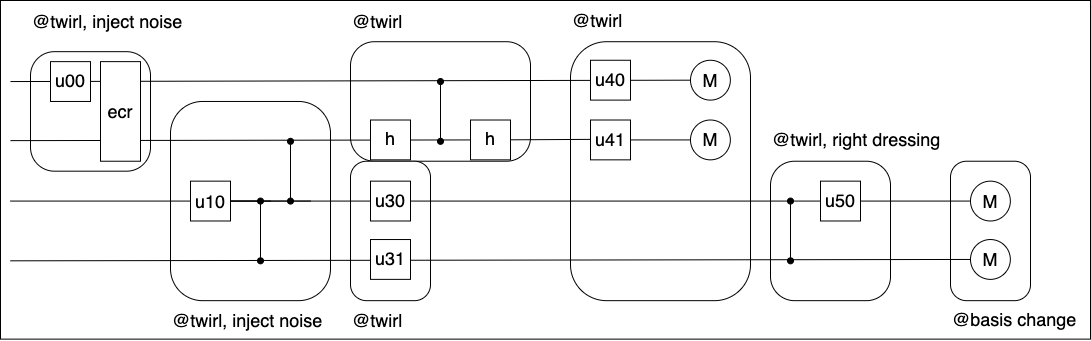

The diagram above was exported from draw.io. Its source (the exported page's mxGraphModel, read from the mxfile embedded in the PNG):
<mxGraphModel dx="1182" dy="998" grid="1" gridSize="10" guides="1" tooltips="1" connect="1" arrows="1" fold="1" page="1" pageScale="1" pageWidth="850" pageHeight="1100" math="0" shadow="0">
  <root>
    <mxCell id="0" />
    <mxCell id="1" parent="0" />
    <mxCell id="315" value="" style="group;aspect=fixed;fontSize=18;" vertex="1" connectable="0" parent="1">
      <mxGeometry x="15" y="20" width="1090" height="340" as="geometry" />
    </mxCell>
    <mxCell id="313" value="" style="rounded=0;whiteSpace=wrap;html=1;aspect=fixed;container=0;fontSize=18;" parent="315" vertex="1">
      <mxGeometry width="1090" height="338.6255785341848" as="geometry" />
    </mxCell>
    <mxCell id="171" value="" style="rounded=1;whiteSpace=wrap;html=1;arcSize=20;fontSize=18;container=0;" parent="315" vertex="1">
      <mxGeometry x="950" y="160.72763489366687" width="80" height="139.4340617493702" as="geometry" />
    </mxCell>
    <mxCell id="2" value="" style="rounded=1;whiteSpace=wrap;html=1;arcSize=20;fontSize=18;container=0;" parent="315" vertex="1">
      <mxGeometry x="30" y="51.172300662018856" width="120" height="119.51491007088875" as="geometry" />
    </mxCell>
    <mxCell id="17" value="&lt;font&gt;@twirl, inject noise&lt;/font&gt;" style="text;html=1;align=left;verticalAlign=middle;whiteSpace=wrap;rounded=0;fontSize=18;container=0;" parent="315" vertex="1">
      <mxGeometry x="30" y="1.3744214658152245" width="180" height="39.83830335696291" as="geometry" />
    </mxCell>
    <mxCell id="71" value="" style="rounded=1;whiteSpace=wrap;html=1;arcSize=20;fontSize=18;container=0;" parent="315" vertex="1">
      <mxGeometry x="170" y="100.97017985822251" width="160" height="199.19151678481458" as="geometry" />
    </mxCell>
    <mxCell id="78" value="" style="endArrow=none;html=1;entryX=0;entryY=0.5;entryDx=0;entryDy=0;fontSize=18;" parent="315" edge="1">
      <mxGeometry width="50" height="50" relative="1" as="geometry">
        <mxPoint x="230" y="200.56593825062978" as="sourcePoint" />
        <mxPoint x="270" y="200.56593825062978" as="targetPoint" />
      </mxGeometry>
    </mxCell>
    <mxCell id="83" value="" style="endArrow=oval;html=1;startArrow=oval;startFill=1;endFill=1;fontSize=18;" parent="315" edge="1">
      <mxGeometry width="50" height="50" relative="1" as="geometry">
        <mxPoint x="260" y="260.3233932860742" as="sourcePoint" />
        <mxPoint x="260" y="200.56593825062978" as="targetPoint" />
      </mxGeometry>
    </mxCell>
    <mxCell id="84" value="" style="endArrow=none;html=1;exitX=1;exitY=0.5;exitDx=0;exitDy=0;fontSize=18;" parent="315" source="74" edge="1">
      <mxGeometry width="50" height="50" relative="1" as="geometry">
        <mxPoint x="610" y="220.48508992911127" as="sourcePoint" />
        <mxPoint x="310" y="200.56593825062978" as="targetPoint" />
      </mxGeometry>
    </mxCell>
    <mxCell id="86" value="&lt;font&gt;@twirl, inject noise&lt;/font&gt;" style="text;html=1;align=left;verticalAlign=middle;whiteSpace=wrap;rounded=0;fontSize=18;container=0;" parent="315" vertex="1">
      <mxGeometry x="170" y="300.1616966430371" width="180" height="39.83830335696291" as="geometry" />
    </mxCell>
    <mxCell id="87" value="" style="endArrow=oval;startArrow=oval;html=1;startFill=1;endFill=1;fontSize=18;" parent="315" edge="1">
      <mxGeometry width="50" height="50" relative="1" as="geometry">
        <mxPoint x="290" y="200.56593825062978" as="sourcePoint" />
        <mxPoint x="290" y="140.80848321518542" as="targetPoint" />
      </mxGeometry>
    </mxCell>
    <mxCell id="96" value="" style="rounded=1;whiteSpace=wrap;html=1;arcSize=20;fontSize=18;container=0;" parent="315" vertex="1">
      <mxGeometry x="350" y="41.21272482277813" width="180" height="119.51491007088875" as="geometry" />
    </mxCell>
    <mxCell id="102" value="" style="endArrow=oval;startArrow=oval;html=1;startFill=1;endFill=1;fontSize=18;" parent="315" edge="1">
      <mxGeometry width="50" height="50" relative="1" as="geometry">
        <mxPoint x="440" y="140.80848321518542" as="sourcePoint" />
        <mxPoint x="440" y="81.05102817974104" as="targetPoint" />
      </mxGeometry>
    </mxCell>
    <mxCell id="103" value="&lt;font&gt;@twirl&lt;/font&gt;" style="text;html=1;align=left;verticalAlign=middle;whiteSpace=wrap;rounded=0;fontSize=18;container=0;" parent="315" vertex="1">
      <mxGeometry x="350" y="1.3744214658152245" width="180" height="39.83830335696291" as="geometry" />
    </mxCell>
    <mxCell id="104" value="" style="rounded=1;whiteSpace=wrap;html=1;arcSize=20;fontSize=18;container=0;" parent="315" vertex="1">
      <mxGeometry x="770" y="160.72763489366687" width="120" height="139.4340617493702" as="geometry" />
    </mxCell>
    <mxCell id="106" value="" style="endArrow=none;html=1;entryX=0;entryY=0.5;entryDx=0;entryDy=0;fontSize=18;" parent="315" edge="1">
      <mxGeometry width="50" height="50" relative="1" as="geometry">
        <mxPoint x="590" y="200.56593825062978" as="sourcePoint" />
        <mxPoint x="630" y="200.56593825062978" as="targetPoint" />
      </mxGeometry>
    </mxCell>
    <mxCell id="107" value="" style="endArrow=none;html=1;entryX=0;entryY=0.5;entryDx=0;entryDy=0;fontSize=18;" parent="315" edge="1">
      <mxGeometry width="50" height="50" relative="1" as="geometry">
        <mxPoint x="590" y="260.3233932860742" as="sourcePoint" />
        <mxPoint x="630" y="260.3233932860742" as="targetPoint" />
      </mxGeometry>
    </mxCell>
    <mxCell id="111" value="&lt;font&gt;@twirl, right dressing&lt;/font&gt;" style="text;html=1;align=left;verticalAlign=middle;whiteSpace=wrap;rounded=0;fontSize=18;container=0;" parent="315" vertex="1">
      <mxGeometry x="770" y="119.51491007088873" width="180" height="39.83830335696291" as="geometry" />
    </mxCell>
    <mxCell id="128" value="" style="rounded=1;whiteSpace=wrap;html=1;arcSize=20;fontSize=18;container=0;" parent="315" vertex="1">
      <mxGeometry x="570" y="41.21272482277813" width="180" height="258.9489718202589" as="geometry" />
    </mxCell>
    <mxCell id="136" value="&lt;font&gt;@twirl&lt;/font&gt;" style="text;html=1;align=left;verticalAlign=middle;whiteSpace=wrap;rounded=0;fontSize=18;container=0;" parent="315" vertex="1">
      <mxGeometry x="570" y="7.105427357601002e-15" width="180" height="39.83830335696291" as="geometry" />
    </mxCell>
    <mxCell id="137" value="M" style="ellipse;whiteSpace=wrap;html=1;aspect=fixed;fontSize=18;container=0;" parent="315" vertex="1">
      <mxGeometry x="690" y="59.757455035444366" width="39.83830335696291" height="39.83830335696291" as="geometry" />
    </mxCell>
    <mxCell id="138" value="M" style="ellipse;whiteSpace=wrap;html=1;aspect=fixed;fontSize=18;container=0;" parent="315" vertex="1">
      <mxGeometry x="690" y="119.51491007088873" width="39.83830335696291" height="39.83830335696291" as="geometry" />
    </mxCell>
    <mxCell id="140" value="" style="endArrow=none;html=1;entryX=0;entryY=0.5;entryDx=0;entryDy=0;fontSize=18;" parent="315" source="303" edge="1">
      <mxGeometry width="50" height="50" relative="1" as="geometry">
        <mxPoint x="10" y="140.13123205811704" as="sourcePoint" />
        <mxPoint x="610" y="138.75681059230183" as="targetPoint" />
      </mxGeometry>
    </mxCell>
    <mxCell id="143" value="" style="endArrow=oval;startArrow=oval;html=1;startFill=1;endFill=1;fontSize=18;" parent="315" edge="1">
      <mxGeometry width="50" height="50" relative="1" as="geometry">
        <mxPoint x="790" y="260.3233932860742" as="sourcePoint" />
        <mxPoint x="790" y="200.56593825062978" as="targetPoint" />
      </mxGeometry>
    </mxCell>
    <mxCell id="146" value="M" style="ellipse;whiteSpace=wrap;html=1;aspect=fixed;fontSize=18;container=0;" parent="315" vertex="1">
      <mxGeometry x="970" y="180.64678657214833" width="39.83830335696291" height="39.83830335696291" as="geometry" />
    </mxCell>
    <mxCell id="147" value="M" style="ellipse;whiteSpace=wrap;html=1;aspect=fixed;fontSize=18;container=0;" parent="315" vertex="1">
      <mxGeometry x="970" y="239.02982014177746" width="39.83830335696291" height="39.83830335696291" as="geometry" />
    </mxCell>
    <mxCell id="157" value="" style="rounded=1;whiteSpace=wrap;html=1;arcSize=20;fontSize=18;container=0;" parent="315" vertex="1">
      <mxGeometry x="350" y="160.72763489366687" width="80" height="139.4340617493702" as="geometry" />
    </mxCell>
    <mxCell id="164" value="&lt;font&gt;@twirl&lt;/font&gt;" style="text;html=1;align=left;verticalAlign=middle;whiteSpace=wrap;rounded=0;fontSize=18;container=0;" parent="315" vertex="1">
      <mxGeometry x="350" y="300.1616966430371" width="180" height="39.83830335696291" as="geometry" />
    </mxCell>
    <mxCell id="170" style="edgeStyle=none;html=1;exitX=0;exitY=0.5;exitDx=0;exitDy=0;endArrow=none;endFill=0;fontSize=18;" parent="315" source="137" edge="1">
      <mxGeometry relative="1" as="geometry">
        <mxPoint x="10" y="81.05102817974104" as="targetPoint" />
      </mxGeometry>
    </mxCell>
    <mxCell id="3" value="&lt;font face=&quot;Helvetica&quot;&gt;u00&lt;/font&gt;" style="rounded=0;whiteSpace=wrap;html=1;fontFamily=Times New Roman;fontSize=18;container=0;" parent="315" vertex="1">
      <mxGeometry x="50" y="61.1318765012596" width="40" height="39.83830335696291" as="geometry" />
    </mxCell>
    <mxCell id="167" style="edgeStyle=none;html=1;exitX=0;exitY=0.5;exitDx=0;exitDy=0;endArrow=none;endFill=0;fontSize=18;" parent="315" source="105" edge="1">
      <mxGeometry relative="1" as="geometry">
        <mxPoint x="10" y="200.56593825062978" as="targetPoint" />
      </mxGeometry>
    </mxCell>
    <mxCell id="168" style="edgeStyle=none;html=1;exitX=0;exitY=0.5;exitDx=0;exitDy=0;endArrow=none;endFill=0;fontSize=18;" parent="315" source="147" edge="1">
      <mxGeometry relative="1" as="geometry">
        <mxPoint x="10" y="260.3233932860742" as="targetPoint" />
      </mxGeometry>
    </mxCell>
    <mxCell id="158" value="&lt;font face=&quot;Helvetica&quot;&gt;u30&lt;/font&gt;" style="rounded=0;whiteSpace=wrap;html=1;fontFamily=Times New Roman;fontSize=18;container=0;" parent="315" vertex="1">
      <mxGeometry x="370" y="180.64678657214833" width="40" height="39.83830335696291" as="geometry" />
    </mxCell>
    <mxCell id="129" value="&lt;font face=&quot;Helvetica&quot;&gt;u40&lt;/font&gt;" style="rounded=0;whiteSpace=wrap;html=1;fontFamily=Times New Roman;fontSize=18;container=0;" parent="315" vertex="1">
      <mxGeometry x="590" y="59.757455035444366" width="40" height="39.83830335696291" as="geometry" />
    </mxCell>
    <mxCell id="305" style="edgeStyle=none;html=1;exitX=1;exitY=0.5;exitDx=0;exitDy=0;entryX=0;entryY=0.5;entryDx=0;entryDy=0;endArrow=none;endFill=0;fontSize=18;" parent="315" source="130" target="138" edge="1">
      <mxGeometry relative="1" as="geometry" />
    </mxCell>
    <mxCell id="130" value="&lt;font&gt;u41&lt;/font&gt;" style="rounded=0;whiteSpace=wrap;html=1;fontSize=18;container=0;" parent="315" vertex="1">
      <mxGeometry x="590" y="119.51491007088873" width="40" height="39.83830335696291" as="geometry" />
    </mxCell>
    <mxCell id="166" value="&lt;font face=&quot;Helvetica&quot;&gt;u31&lt;/font&gt;" style="rounded=0;whiteSpace=wrap;html=1;fontFamily=Times New Roman;fontSize=18;container=0;" parent="315" vertex="1">
      <mxGeometry x="370" y="239.02982014177746" width="40" height="39.83830335696291" as="geometry" />
    </mxCell>
    <mxCell id="74" value="&lt;font&gt;u10&lt;/font&gt;" style="rounded=0;whiteSpace=wrap;html=1;fontSize=18;container=0;" parent="315" vertex="1">
      <mxGeometry x="190" y="180.64678657214833" width="40" height="39.83830335696291" as="geometry" />
    </mxCell>
    <mxCell id="172" value="&lt;font&gt;@basis change&lt;/font&gt;" style="text;html=1;align=left;verticalAlign=middle;whiteSpace=wrap;rounded=0;fontSize=18;container=0;" parent="315" vertex="1">
      <mxGeometry x="950" y="298.78727517722183" width="140" height="39.83830335696291" as="geometry" />
    </mxCell>
    <mxCell id="173" value="" style="edgeStyle=none;html=1;exitX=0;exitY=0.5;exitDx=0;exitDy=0;endArrow=none;endFill=0;fontSize=18;" parent="315" source="146" target="105" edge="1">
      <mxGeometry relative="1" as="geometry">
        <mxPoint x="90" y="200.56593825062978" as="targetPoint" />
        <mxPoint x="1010" y="200.56593825062978" as="sourcePoint" />
      </mxGeometry>
    </mxCell>
    <mxCell id="105" value="&lt;font face=&quot;Helvetica&quot;&gt;u50&lt;/font&gt;" style="rounded=0;whiteSpace=wrap;html=1;fontFamily=Times New Roman;fontSize=18;container=0;" parent="315" vertex="1">
      <mxGeometry x="820" y="180.64678657214833" width="40" height="39.83830335696291" as="geometry" />
    </mxCell>
    <mxCell id="304" value="" style="endArrow=none;html=1;entryX=0;entryY=0.5;entryDx=0;entryDy=0;fontSize=18;" parent="315" target="303" edge="1">
      <mxGeometry width="50" height="50" relative="1" as="geometry">
        <mxPoint x="10" y="140.13123205811704" as="sourcePoint" />
        <mxPoint x="610" y="138.75681059230183" as="targetPoint" />
      </mxGeometry>
    </mxCell>
    <mxCell id="303" value="&lt;font face=&quot;Helvetica&quot;&gt;h&lt;/font&gt;" style="rounded=0;whiteSpace=wrap;html=1;fontFamily=Times New Roman;fontSize=18;container=0;" parent="315" vertex="1">
      <mxGeometry x="470" y="119.51491007088873" width="40" height="39.83830335696291" as="geometry" />
    </mxCell>
    <mxCell id="97" value="&lt;font face=&quot;Helvetica&quot;&gt;h&lt;/font&gt;" style="rounded=0;whiteSpace=wrap;html=1;fontFamily=Times New Roman;fontSize=18;container=0;" parent="315" vertex="1">
      <mxGeometry x="370" y="119.51491007088873" width="40" height="39.83830335696291" as="geometry" />
    </mxCell>
    <mxCell id="312" value="&lt;font&gt;ecr&lt;/font&gt;" style="rounded=0;whiteSpace=wrap;html=1;container=0;fontSize=18;" parent="315" vertex="1">
      <mxGeometry x="100" y="61.1318765012596" width="40" height="99.59575839240729" as="geometry" />
    </mxCell>
  </root>
</mxGraphModel>